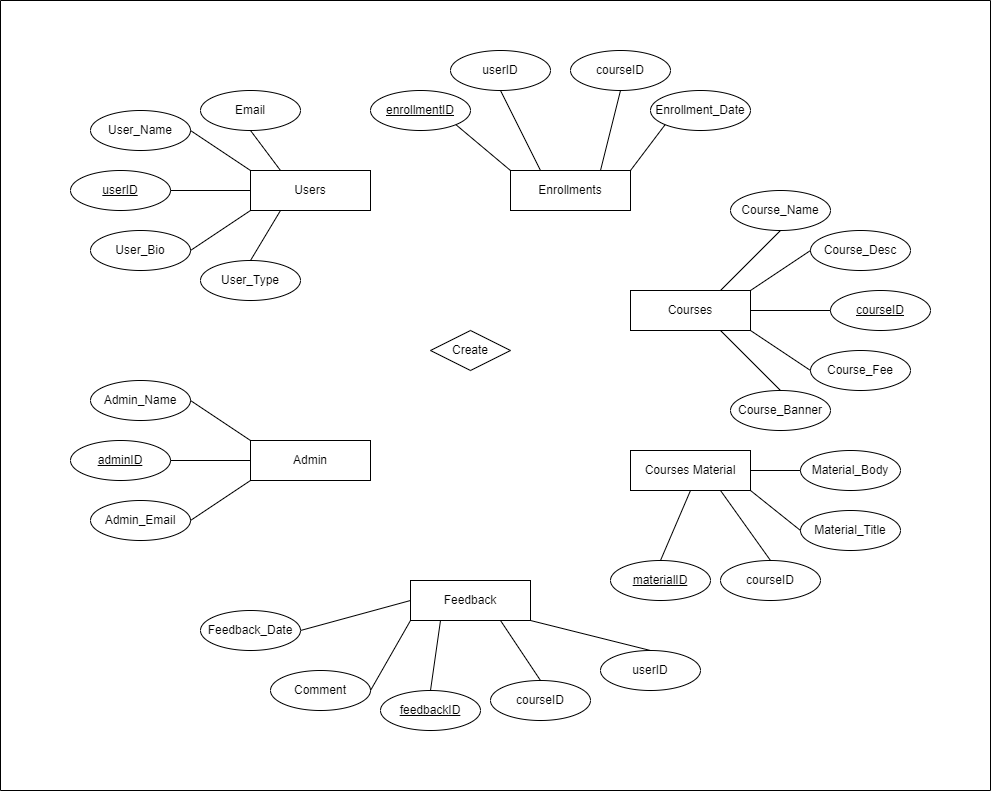

The diagram above was exported from draw.io. Its source (the exported page's mxGraphModel, read from the mxfile embedded in the PNG):
<mxGraphModel dx="1691" dy="1685" grid="1" gridSize="10" guides="1" tooltips="1" connect="1" arrows="1" fold="1" page="1" pageScale="1" pageWidth="827" pageHeight="1169" background="#ffffff" math="0" shadow="0">
  <root>
    <mxCell id="0" />
    <mxCell id="1" parent="0" />
    <mxCell id="U-OJX-b-u9oU1ftVgiBl-1" value="Users" style="whiteSpace=wrap;html=1;align=center;" parent="1" vertex="1">
      <mxGeometry x="180" y="120" width="120" height="40" as="geometry" />
    </mxCell>
    <mxCell id="U-OJX-b-u9oU1ftVgiBl-2" value="Enrollments" style="whiteSpace=wrap;html=1;align=center;" parent="1" vertex="1">
      <mxGeometry x="440" y="120" width="120" height="40" as="geometry" />
    </mxCell>
    <mxCell id="U-OJX-b-u9oU1ftVgiBl-3" value="Courses" style="whiteSpace=wrap;html=1;align=center;" parent="1" vertex="1">
      <mxGeometry x="560" y="240" width="120" height="40" as="geometry" />
    </mxCell>
    <mxCell id="U-OJX-b-u9oU1ftVgiBl-4" value="userID" style="ellipse;whiteSpace=wrap;html=1;align=center;fontStyle=4;" parent="1" vertex="1">
      <mxGeometry y="120" width="100" height="40" as="geometry" />
    </mxCell>
    <mxCell id="U-OJX-b-u9oU1ftVgiBl-5" value="User_Name" style="ellipse;whiteSpace=wrap;html=1;align=center;" parent="1" vertex="1">
      <mxGeometry x="20" y="60" width="100" height="40" as="geometry" />
    </mxCell>
    <mxCell id="U-OJX-b-u9oU1ftVgiBl-10" style="rounded=0;orthogonalLoop=1;jettySize=auto;html=1;exitX=0.5;exitY=1;exitDx=0;exitDy=0;entryX=0.25;entryY=0;entryDx=0;entryDy=0;endArrow=none;endFill=0;" parent="1" source="U-OJX-b-u9oU1ftVgiBl-6" target="U-OJX-b-u9oU1ftVgiBl-1" edge="1">
      <mxGeometry relative="1" as="geometry" />
    </mxCell>
    <mxCell id="U-OJX-b-u9oU1ftVgiBl-6" value="Email" style="ellipse;whiteSpace=wrap;html=1;align=center;" parent="1" vertex="1">
      <mxGeometry x="130" y="40" width="100" height="40" as="geometry" />
    </mxCell>
    <mxCell id="U-OJX-b-u9oU1ftVgiBl-7" value="User_Bio" style="ellipse;whiteSpace=wrap;html=1;align=center;" parent="1" vertex="1">
      <mxGeometry x="20" y="180" width="100" height="40" as="geometry" />
    </mxCell>
    <mxCell id="U-OJX-b-u9oU1ftVgiBl-8" value="User_Type" style="ellipse;whiteSpace=wrap;html=1;align=center;" parent="1" vertex="1">
      <mxGeometry x="130" y="210" width="100" height="40" as="geometry" />
    </mxCell>
    <mxCell id="U-OJX-b-u9oU1ftVgiBl-11" value="" style="endArrow=none;html=1;rounded=0;exitX=1;exitY=0.5;exitDx=0;exitDy=0;entryX=0;entryY=0;entryDx=0;entryDy=0;" parent="1" source="U-OJX-b-u9oU1ftVgiBl-5" target="U-OJX-b-u9oU1ftVgiBl-1" edge="1">
      <mxGeometry relative="1" as="geometry">
        <mxPoint x="330" y="270" as="sourcePoint" />
        <mxPoint x="490" y="270" as="targetPoint" />
      </mxGeometry>
    </mxCell>
    <mxCell id="U-OJX-b-u9oU1ftVgiBl-12" value="" style="endArrow=none;html=1;rounded=0;exitX=1;exitY=0.5;exitDx=0;exitDy=0;entryX=0;entryY=0.5;entryDx=0;entryDy=0;" parent="1" source="U-OJX-b-u9oU1ftVgiBl-4" target="U-OJX-b-u9oU1ftVgiBl-1" edge="1">
      <mxGeometry relative="1" as="geometry">
        <mxPoint x="330" y="270" as="sourcePoint" />
        <mxPoint x="490" y="270" as="targetPoint" />
      </mxGeometry>
    </mxCell>
    <mxCell id="U-OJX-b-u9oU1ftVgiBl-13" value="" style="endArrow=none;html=1;rounded=0;exitX=1;exitY=0.5;exitDx=0;exitDy=0;entryX=0;entryY=1;entryDx=0;entryDy=0;" parent="1" source="U-OJX-b-u9oU1ftVgiBl-7" target="U-OJX-b-u9oU1ftVgiBl-1" edge="1">
      <mxGeometry relative="1" as="geometry">
        <mxPoint x="130" y="150" as="sourcePoint" />
        <mxPoint x="190" y="150" as="targetPoint" />
      </mxGeometry>
    </mxCell>
    <mxCell id="U-OJX-b-u9oU1ftVgiBl-14" value="" style="endArrow=none;html=1;rounded=0;exitX=0.5;exitY=0;exitDx=0;exitDy=0;entryX=0.25;entryY=1;entryDx=0;entryDy=0;" parent="1" source="U-OJX-b-u9oU1ftVgiBl-8" target="U-OJX-b-u9oU1ftVgiBl-1" edge="1">
      <mxGeometry relative="1" as="geometry">
        <mxPoint x="130" y="210" as="sourcePoint" />
        <mxPoint x="190" y="170" as="targetPoint" />
      </mxGeometry>
    </mxCell>
    <mxCell id="U-OJX-b-u9oU1ftVgiBl-15" value="enrollmentID" style="ellipse;whiteSpace=wrap;html=1;align=center;fontStyle=4;" parent="1" vertex="1">
      <mxGeometry x="300" y="40" width="100" height="40" as="geometry" />
    </mxCell>
    <mxCell id="U-OJX-b-u9oU1ftVgiBl-16" value="userID" style="ellipse;whiteSpace=wrap;html=1;align=center;" parent="1" vertex="1">
      <mxGeometry x="380" width="100" height="40" as="geometry" />
    </mxCell>
    <mxCell id="U-OJX-b-u9oU1ftVgiBl-18" value="courseID" style="ellipse;whiteSpace=wrap;html=1;align=center;" parent="1" vertex="1">
      <mxGeometry x="500" width="100" height="40" as="geometry" />
    </mxCell>
    <mxCell id="U-OJX-b-u9oU1ftVgiBl-19" value="Enrollment_Date" style="ellipse;whiteSpace=wrap;html=1;align=center;" parent="1" vertex="1">
      <mxGeometry x="580" y="40" width="100" height="40" as="geometry" />
    </mxCell>
    <mxCell id="U-OJX-b-u9oU1ftVgiBl-20" style="rounded=0;orthogonalLoop=1;jettySize=auto;html=1;exitX=1;exitY=1;exitDx=0;exitDy=0;entryX=0;entryY=0;entryDx=0;entryDy=0;endArrow=none;endFill=0;" parent="1" source="U-OJX-b-u9oU1ftVgiBl-15" target="U-OJX-b-u9oU1ftVgiBl-2" edge="1">
      <mxGeometry relative="1" as="geometry">
        <mxPoint x="190" y="90" as="sourcePoint" />
        <mxPoint x="220" y="130" as="targetPoint" />
      </mxGeometry>
    </mxCell>
    <mxCell id="U-OJX-b-u9oU1ftVgiBl-21" style="rounded=0;orthogonalLoop=1;jettySize=auto;html=1;exitX=0.5;exitY=1;exitDx=0;exitDy=0;entryX=0.25;entryY=0;entryDx=0;entryDy=0;endArrow=none;endFill=0;" parent="1" source="U-OJX-b-u9oU1ftVgiBl-16" target="U-OJX-b-u9oU1ftVgiBl-2" edge="1">
      <mxGeometry relative="1" as="geometry">
        <mxPoint x="385" y="84" as="sourcePoint" />
        <mxPoint x="450" y="130" as="targetPoint" />
      </mxGeometry>
    </mxCell>
    <mxCell id="U-OJX-b-u9oU1ftVgiBl-22" style="rounded=0;orthogonalLoop=1;jettySize=auto;html=1;exitX=0.5;exitY=1;exitDx=0;exitDy=0;entryX=0.75;entryY=0;entryDx=0;entryDy=0;endArrow=none;endFill=0;" parent="1" source="U-OJX-b-u9oU1ftVgiBl-18" target="U-OJX-b-u9oU1ftVgiBl-2" edge="1">
      <mxGeometry relative="1" as="geometry">
        <mxPoint x="440" y="50" as="sourcePoint" />
        <mxPoint x="480" y="130" as="targetPoint" />
      </mxGeometry>
    </mxCell>
    <mxCell id="U-OJX-b-u9oU1ftVgiBl-23" style="rounded=0;orthogonalLoop=1;jettySize=auto;html=1;exitX=0;exitY=1;exitDx=0;exitDy=0;entryX=1;entryY=0;entryDx=0;entryDy=0;endArrow=none;endFill=0;" parent="1" source="U-OJX-b-u9oU1ftVgiBl-19" target="U-OJX-b-u9oU1ftVgiBl-2" edge="1">
      <mxGeometry relative="1" as="geometry">
        <mxPoint x="560" y="50" as="sourcePoint" />
        <mxPoint x="510" y="130" as="targetPoint" />
      </mxGeometry>
    </mxCell>
    <mxCell id="U-OJX-b-u9oU1ftVgiBl-24" value="courseID" style="ellipse;whiteSpace=wrap;html=1;align=center;fontStyle=4;" parent="1" vertex="1">
      <mxGeometry x="760" y="240" width="100" height="40" as="geometry" />
    </mxCell>
    <mxCell id="U-OJX-b-u9oU1ftVgiBl-25" value="Course_Desc" style="ellipse;whiteSpace=wrap;html=1;align=center;" parent="1" vertex="1">
      <mxGeometry x="740" y="180" width="100" height="40" as="geometry" />
    </mxCell>
    <mxCell id="U-OJX-b-u9oU1ftVgiBl-26" value="Course_Fee" style="ellipse;whiteSpace=wrap;html=1;align=center;" parent="1" vertex="1">
      <mxGeometry x="740" y="300" width="100" height="40" as="geometry" />
    </mxCell>
    <mxCell id="U-OJX-b-u9oU1ftVgiBl-27" value="Course_Banner" style="ellipse;whiteSpace=wrap;html=1;align=center;" parent="1" vertex="1">
      <mxGeometry x="660" y="340" width="100" height="40" as="geometry" />
    </mxCell>
    <mxCell id="U-OJX-b-u9oU1ftVgiBl-28" value="Course_Name" style="ellipse;whiteSpace=wrap;html=1;align=center;" parent="1" vertex="1">
      <mxGeometry x="660" y="140" width="100" height="40" as="geometry" />
    </mxCell>
    <mxCell id="U-OJX-b-u9oU1ftVgiBl-29" value="" style="endArrow=none;html=1;rounded=0;exitX=1;exitY=0.5;exitDx=0;exitDy=0;entryX=0;entryY=0.5;entryDx=0;entryDy=0;" parent="1" source="U-OJX-b-u9oU1ftVgiBl-3" target="U-OJX-b-u9oU1ftVgiBl-24" edge="1">
      <mxGeometry relative="1" as="geometry">
        <mxPoint x="640" y="319.5" as="sourcePoint" />
        <mxPoint x="720" y="319.5" as="targetPoint" />
      </mxGeometry>
    </mxCell>
    <mxCell id="U-OJX-b-u9oU1ftVgiBl-30" value="" style="endArrow=none;html=1;rounded=0;exitX=1;exitY=1;exitDx=0;exitDy=0;entryX=0;entryY=0.5;entryDx=0;entryDy=0;" parent="1" source="U-OJX-b-u9oU1ftVgiBl-3" target="U-OJX-b-u9oU1ftVgiBl-26" edge="1">
      <mxGeometry relative="1" as="geometry">
        <mxPoint x="690" y="270" as="sourcePoint" />
        <mxPoint x="770" y="270" as="targetPoint" />
      </mxGeometry>
    </mxCell>
    <mxCell id="U-OJX-b-u9oU1ftVgiBl-31" value="" style="endArrow=none;html=1;rounded=0;exitX=0.75;exitY=1;exitDx=0;exitDy=0;entryX=0.5;entryY=0;entryDx=0;entryDy=0;" parent="1" source="U-OJX-b-u9oU1ftVgiBl-3" target="U-OJX-b-u9oU1ftVgiBl-27" edge="1">
      <mxGeometry relative="1" as="geometry">
        <mxPoint x="690" y="290" as="sourcePoint" />
        <mxPoint x="750" y="330" as="targetPoint" />
      </mxGeometry>
    </mxCell>
    <mxCell id="U-OJX-b-u9oU1ftVgiBl-32" value="" style="endArrow=none;html=1;rounded=0;exitX=1;exitY=0;exitDx=0;exitDy=0;entryX=0;entryY=0.5;entryDx=0;entryDy=0;" parent="1" source="U-OJX-b-u9oU1ftVgiBl-3" target="U-OJX-b-u9oU1ftVgiBl-25" edge="1">
      <mxGeometry relative="1" as="geometry">
        <mxPoint x="660" y="290" as="sourcePoint" />
        <mxPoint x="720" y="350" as="targetPoint" />
      </mxGeometry>
    </mxCell>
    <mxCell id="U-OJX-b-u9oU1ftVgiBl-33" value="" style="endArrow=none;html=1;rounded=0;exitX=0.75;exitY=0;exitDx=0;exitDy=0;entryX=0.5;entryY=1;entryDx=0;entryDy=0;" parent="1" source="U-OJX-b-u9oU1ftVgiBl-3" target="U-OJX-b-u9oU1ftVgiBl-28" edge="1">
      <mxGeometry relative="1" as="geometry">
        <mxPoint x="690" y="250" as="sourcePoint" />
        <mxPoint x="750" y="210" as="targetPoint" />
      </mxGeometry>
    </mxCell>
    <mxCell id="U-OJX-b-u9oU1ftVgiBl-34" value="Courses Material" style="whiteSpace=wrap;html=1;align=center;" parent="1" vertex="1">
      <mxGeometry x="560" y="400" width="120" height="40" as="geometry" />
    </mxCell>
    <mxCell id="U-OJX-b-u9oU1ftVgiBl-35" value="materialID" style="ellipse;whiteSpace=wrap;html=1;align=center;fontStyle=4;" parent="1" vertex="1">
      <mxGeometry x="540" y="510" width="100" height="40" as="geometry" />
    </mxCell>
    <mxCell id="U-OJX-b-u9oU1ftVgiBl-36" value="courseID" style="ellipse;whiteSpace=wrap;html=1;align=center;" parent="1" vertex="1">
      <mxGeometry x="650" y="510" width="100" height="40" as="geometry" />
    </mxCell>
    <mxCell id="U-OJX-b-u9oU1ftVgiBl-37" value="Material_Title" style="ellipse;whiteSpace=wrap;html=1;align=center;" parent="1" vertex="1">
      <mxGeometry x="730" y="460" width="100" height="40" as="geometry" />
    </mxCell>
    <mxCell id="U-OJX-b-u9oU1ftVgiBl-38" value="Material_Body" style="ellipse;whiteSpace=wrap;html=1;align=center;" parent="1" vertex="1">
      <mxGeometry x="730" y="400" width="100" height="40" as="geometry" />
    </mxCell>
    <mxCell id="U-OJX-b-u9oU1ftVgiBl-39" style="rounded=0;orthogonalLoop=1;jettySize=auto;html=1;exitX=0.5;exitY=0;exitDx=0;exitDy=0;entryX=0.5;entryY=1;entryDx=0;entryDy=0;endArrow=none;endFill=0;" parent="1" source="U-OJX-b-u9oU1ftVgiBl-35" target="U-OJX-b-u9oU1ftVgiBl-34" edge="1">
      <mxGeometry relative="1" as="geometry">
        <mxPoint x="515" y="124" as="sourcePoint" />
        <mxPoint x="570" y="170" as="targetPoint" />
      </mxGeometry>
    </mxCell>
    <mxCell id="U-OJX-b-u9oU1ftVgiBl-40" style="rounded=0;orthogonalLoop=1;jettySize=auto;html=1;exitX=0.5;exitY=0;exitDx=0;exitDy=0;entryX=0.75;entryY=1;entryDx=0;entryDy=0;endArrow=none;endFill=0;" parent="1" source="U-OJX-b-u9oU1ftVgiBl-36" target="U-OJX-b-u9oU1ftVgiBl-34" edge="1">
      <mxGeometry relative="1" as="geometry">
        <mxPoint x="515" y="496" as="sourcePoint" />
        <mxPoint x="570" y="450" as="targetPoint" />
      </mxGeometry>
    </mxCell>
    <mxCell id="U-OJX-b-u9oU1ftVgiBl-41" style="rounded=0;orthogonalLoop=1;jettySize=auto;html=1;exitX=0;exitY=0.5;exitDx=0;exitDy=0;entryX=1;entryY=1;entryDx=0;entryDy=0;endArrow=none;endFill=0;" parent="1" source="U-OJX-b-u9oU1ftVgiBl-37" target="U-OJX-b-u9oU1ftVgiBl-34" edge="1">
      <mxGeometry relative="1" as="geometry">
        <mxPoint x="570" y="530" as="sourcePoint" />
        <mxPoint x="600" y="450" as="targetPoint" />
      </mxGeometry>
    </mxCell>
    <mxCell id="U-OJX-b-u9oU1ftVgiBl-42" style="rounded=0;orthogonalLoop=1;jettySize=auto;html=1;exitX=0;exitY=0.5;exitDx=0;exitDy=0;entryX=1;entryY=0.5;entryDx=0;entryDy=0;endArrow=none;endFill=0;" parent="1" source="U-OJX-b-u9oU1ftVgiBl-38" target="U-OJX-b-u9oU1ftVgiBl-34" edge="1">
      <mxGeometry relative="1" as="geometry">
        <mxPoint x="680" y="530" as="sourcePoint" />
        <mxPoint x="660" y="450" as="targetPoint" />
      </mxGeometry>
    </mxCell>
    <mxCell id="U-OJX-b-u9oU1ftVgiBl-43" value="Feedback" style="whiteSpace=wrap;html=1;align=center;" parent="1" vertex="1">
      <mxGeometry x="340" y="530" width="120" height="40" as="geometry" />
    </mxCell>
    <mxCell id="U-OJX-b-u9oU1ftVgiBl-44" value="feedbackID" style="ellipse;whiteSpace=wrap;html=1;align=center;fontStyle=4;" parent="1" vertex="1">
      <mxGeometry x="310" y="640" width="100" height="40" as="geometry" />
    </mxCell>
    <mxCell id="U-OJX-b-u9oU1ftVgiBl-45" value="Comment" style="ellipse;whiteSpace=wrap;html=1;align=center;" parent="1" vertex="1">
      <mxGeometry x="200" y="620" width="100" height="40" as="geometry" />
    </mxCell>
    <mxCell id="U-OJX-b-u9oU1ftVgiBl-46" style="rounded=0;orthogonalLoop=1;jettySize=auto;html=1;exitX=1;exitY=0.5;exitDx=0;exitDy=0;entryX=0;entryY=0.5;entryDx=0;entryDy=0;endArrow=none;endFill=0;" parent="1" source="U-OJX-b-u9oU1ftVgiBl-47" target="U-OJX-b-u9oU1ftVgiBl-43" edge="1">
      <mxGeometry relative="1" as="geometry" />
    </mxCell>
    <mxCell id="U-OJX-b-u9oU1ftVgiBl-47" value="Feedback_Date" style="ellipse;whiteSpace=wrap;html=1;align=center;" parent="1" vertex="1">
      <mxGeometry x="130" y="560" width="100" height="40" as="geometry" />
    </mxCell>
    <mxCell id="U-OJX-b-u9oU1ftVgiBl-48" value="courseID" style="ellipse;whiteSpace=wrap;html=1;align=center;" parent="1" vertex="1">
      <mxGeometry x="420" y="630" width="100" height="40" as="geometry" />
    </mxCell>
    <mxCell id="U-OJX-b-u9oU1ftVgiBl-49" value="userID" style="ellipse;whiteSpace=wrap;html=1;align=center;" parent="1" vertex="1">
      <mxGeometry x="530" y="600" width="100" height="40" as="geometry" />
    </mxCell>
    <mxCell id="U-OJX-b-u9oU1ftVgiBl-50" value="" style="endArrow=none;html=1;rounded=0;exitX=1;exitY=0.5;exitDx=0;exitDy=0;entryX=0;entryY=1;entryDx=0;entryDy=0;" parent="1" source="U-OJX-b-u9oU1ftVgiBl-45" target="U-OJX-b-u9oU1ftVgiBl-43" edge="1">
      <mxGeometry relative="1" as="geometry">
        <mxPoint x="490" y="640" as="sourcePoint" />
        <mxPoint x="650" y="640" as="targetPoint" />
      </mxGeometry>
    </mxCell>
    <mxCell id="U-OJX-b-u9oU1ftVgiBl-51" value="" style="endArrow=none;html=1;rounded=0;exitX=0.5;exitY=0;exitDx=0;exitDy=0;entryX=0.25;entryY=1;entryDx=0;entryDy=0;" parent="1" source="U-OJX-b-u9oU1ftVgiBl-44" target="U-OJX-b-u9oU1ftVgiBl-43" edge="1">
      <mxGeometry relative="1" as="geometry">
        <mxPoint x="490" y="640" as="sourcePoint" />
        <mxPoint x="650" y="640" as="targetPoint" />
      </mxGeometry>
    </mxCell>
    <mxCell id="U-OJX-b-u9oU1ftVgiBl-52" value="" style="endArrow=none;html=1;rounded=0;exitX=0.5;exitY=0;exitDx=0;exitDy=0;entryX=0.75;entryY=1;entryDx=0;entryDy=0;" parent="1" source="U-OJX-b-u9oU1ftVgiBl-48" target="U-OJX-b-u9oU1ftVgiBl-43" edge="1">
      <mxGeometry relative="1" as="geometry">
        <mxPoint x="290" y="520" as="sourcePoint" />
        <mxPoint x="350" y="520" as="targetPoint" />
      </mxGeometry>
    </mxCell>
    <mxCell id="U-OJX-b-u9oU1ftVgiBl-53" value="" style="endArrow=none;html=1;rounded=0;exitX=0.5;exitY=0;exitDx=0;exitDy=0;entryX=1;entryY=1;entryDx=0;entryDy=0;" parent="1" source="U-OJX-b-u9oU1ftVgiBl-49" target="U-OJX-b-u9oU1ftVgiBl-43" edge="1">
      <mxGeometry relative="1" as="geometry">
        <mxPoint x="290" y="580" as="sourcePoint" />
        <mxPoint x="350" y="540" as="targetPoint" />
      </mxGeometry>
    </mxCell>
    <mxCell id="U-OJX-b-u9oU1ftVgiBl-54" value="Admin" style="whiteSpace=wrap;html=1;align=center;" parent="1" vertex="1">
      <mxGeometry x="180" y="390" width="120" height="40" as="geometry" />
    </mxCell>
    <mxCell id="U-OJX-b-u9oU1ftVgiBl-55" value="adminID" style="ellipse;whiteSpace=wrap;html=1;align=center;fontStyle=4;" parent="1" vertex="1">
      <mxGeometry y="390" width="100" height="40" as="geometry" />
    </mxCell>
    <mxCell id="U-OJX-b-u9oU1ftVgiBl-56" value="Admin_Name" style="ellipse;whiteSpace=wrap;html=1;align=center;" parent="1" vertex="1">
      <mxGeometry x="20" y="330" width="100" height="40" as="geometry" />
    </mxCell>
    <mxCell id="U-OJX-b-u9oU1ftVgiBl-59" value="Admin_Email" style="ellipse;whiteSpace=wrap;html=1;align=center;" parent="1" vertex="1">
      <mxGeometry x="20" y="450" width="100" height="40" as="geometry" />
    </mxCell>
    <mxCell id="U-OJX-b-u9oU1ftVgiBl-61" value="" style="endArrow=none;html=1;rounded=0;exitX=1;exitY=0.5;exitDx=0;exitDy=0;entryX=0;entryY=0;entryDx=0;entryDy=0;" parent="1" source="U-OJX-b-u9oU1ftVgiBl-56" target="U-OJX-b-u9oU1ftVgiBl-54" edge="1">
      <mxGeometry relative="1" as="geometry">
        <mxPoint x="330" y="540" as="sourcePoint" />
        <mxPoint x="490" y="540" as="targetPoint" />
      </mxGeometry>
    </mxCell>
    <mxCell id="U-OJX-b-u9oU1ftVgiBl-62" value="" style="endArrow=none;html=1;rounded=0;exitX=1;exitY=0.5;exitDx=0;exitDy=0;entryX=0;entryY=0.5;entryDx=0;entryDy=0;" parent="1" source="U-OJX-b-u9oU1ftVgiBl-55" target="U-OJX-b-u9oU1ftVgiBl-54" edge="1">
      <mxGeometry relative="1" as="geometry">
        <mxPoint x="330" y="540" as="sourcePoint" />
        <mxPoint x="490" y="540" as="targetPoint" />
      </mxGeometry>
    </mxCell>
    <mxCell id="U-OJX-b-u9oU1ftVgiBl-63" value="" style="endArrow=none;html=1;rounded=0;exitX=1;exitY=0.5;exitDx=0;exitDy=0;entryX=0;entryY=1;entryDx=0;entryDy=0;" parent="1" source="U-OJX-b-u9oU1ftVgiBl-59" target="U-OJX-b-u9oU1ftVgiBl-54" edge="1">
      <mxGeometry relative="1" as="geometry">
        <mxPoint x="130" y="420" as="sourcePoint" />
        <mxPoint x="190" y="420" as="targetPoint" />
      </mxGeometry>
    </mxCell>
    <mxCell id="U-OJX-b-u9oU1ftVgiBl-66" value="Create" style="shape=rhombus;perimeter=rhombusPerimeter;whiteSpace=wrap;html=1;align=center;" parent="1" vertex="1">
      <mxGeometry x="360" y="280" width="80" height="40" as="geometry" />
    </mxCell>
    <mxCell id="PNU6TZxPs492vbsaBwwU-1" value="" style="swimlane;startSize=0;" vertex="1" parent="1">
      <mxGeometry x="-70" y="-50" width="990" height="790" as="geometry" />
    </mxCell>
  </root>
</mxGraphModel>